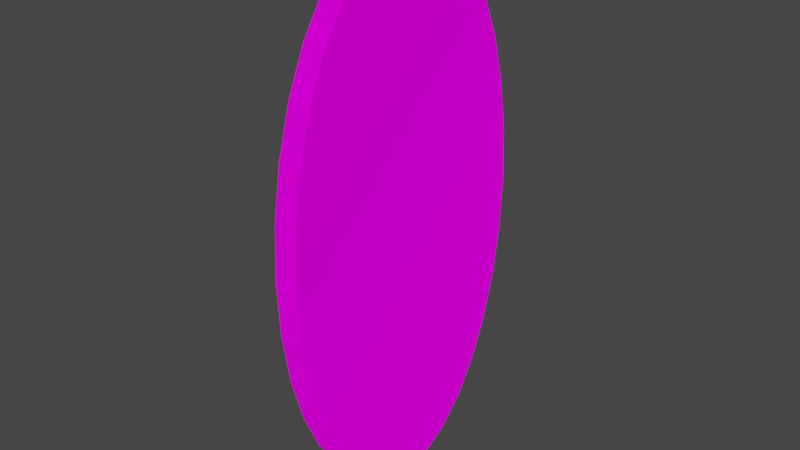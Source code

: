 # Source: blend.blend  (saved by Blender 2.80.75; exported with 4.5.12 LTS)
import bpy
from mathutils import Matrix  # noqa: F401  (used for matrix-valued properties, if any)

bpy.ops.wm.read_factory_settings(use_empty=True)
scene = bpy.context.scene
scene.name = 'Scene'

# ---- collections
col_collection = bpy.data.collections.new('Collection'); scene.collection.children.link(col_collection)

# ---- images (referenced by path relative to the original .blend; pixels are not part of the script)
import os
ASSET_DIR = os.environ.get("B2B_ASSET_DIR", "")  # directory of the original .blend (textures are referenced by path, not embedded)
HERE = os.path.dirname(os.path.abspath(__file__))  # packed textures are extracted next to this script under _unpacked/

def load_image(name, relpath, width, height, colorspace="sRGB"):
    """Load a texture the original file referenced (path relative to the .blend, or extracted next to this script)."""
    p = next((c for c in (os.path.join(HERE, relpath), os.path.join(ASSET_DIR, relpath)) if relpath and os.path.exists(c)), "")
    if p:
        img = bpy.data.images.load(p, check_existing=True)
        img.name = name
    else:  # same state as the original file: an image datablock whose file is absent (Cycles renders it pink)
        img = bpy.data.images.new(name, width, height)
        img.source = "FILE"
        img.filepath = "//" + (relpath or name)
    img.colorspace_settings.name = colorspace
    return img
img_27516_2_portal_photos_png = load_image('27516-2-portal-photos.png', '27516-2-portal-photos.png', 1024, 1024, 'sRGB')

# ---- materials (node trees are filled in below, after node groups)
mat_material_001 = bpy.data.materials.new('Material.001')
mat_material_001.use_transparent_shadow = False

# ---- material node trees
mat_material_001.use_nodes = True; mat_material_001.node_tree.nodes.clear()
_N = mat_material_001.node_tree.nodes; _L = mat_material_001.node_tree.links
n0 = _N.new('ShaderNodeOutputMaterial'); n0.name = 'Material Output'; n0.location = (300, 300)
n1 = _N.new('ShaderNodeBsdfDiffuse'); n1.name = 'Diffuse BSDF'; n1.location = (10, 300)
n1.inputs[1].default_value = 0.5
n2 = _N.new('ShaderNodeTexImage'); n2.name = 'Image Texture'; n2.location = (-280, 280)
n2.image = img_27516_2_portal_photos_png
_L.new(n1.outputs[0], n0.inputs[0])
_L.new(n2.outputs[0], n1.inputs[0])
n0.is_active_output = True

# ---- world
world_world = bpy.data.worlds.new('World'); scene.world = world_world
world_world.use_nodes = True; world_world.node_tree.nodes.clear()
_N = world_world.node_tree.nodes; _L = world_world.node_tree.links
n0 = _N.new('ShaderNodeOutputWorld'); n0.name = 'World Output'; n0.location = (300, 300)
n1 = _N.new('ShaderNodeBackground'); n1.name = 'Background'; n1.location = (10, 300)
n1.inputs[0].default_value = (0.05088, 0.05088, 0.05088, 1.0)
_L.new(n1.outputs[0], n0.inputs[0])
n0.is_active_output = True
world_world.color = (0.05088, 0.05088, 0.05088)
world_world.use_sun_shadow = False
world_world.sun_shadow_jitter_overblur = 0.0

# ---- meshes
me_circle = bpy.data.meshes.new('Circle')
me_circle.from_pydata([(1.083e-07, 1.0, -8.178e-15), (-0.3665, 0.9808, 1.294e-08), (-0.7189, 0.9239, 2.538e-08), (-1.044, 0.8315, 3.685e-08), (-1.328, 0.7071, 4.69e-08), (-1.562, 0.5556, 5.515e-08), (-1.736, 0.3827, 6.128e-08), (-1.843, 0.1951, 6.506e-08), (-1.879, 7.55e-08, 6.633e-08), (-1.843, -0.1951, 6.506e-08), (-1.736, -0.3827, 6.128e-08), (-1.562, -0.5556, 5.515e-08), (-1.328, -0.7071, 4.69e-08), (-1.044, -0.8315, 3.685e-08), (-0.7189, -0.9239, 2.538e-08), (-0.3665, -0.9808, 1.294e-08), (7.204e-07, -1.0, -2.979e-14), (0.3665, -0.9808, -1.294e-08), (0.7189, -0.9239, -2.538e-08), (1.044, -0.8315, -3.685e-08), (1.328, -0.7071, -4.69e-08), (1.562, -0.5556, -5.515e-08), (1.736, -0.3827, -6.128e-08), (1.843, -0.1951, -6.506e-08), (1.879, 9.656e-07, -6.633e-08), (1.843, 0.1951, -6.506e-08), (1.736, 0.3827, -6.128e-08), (1.562, 0.5556, -5.515e-08), (1.328, 0.7071, -4.69e-08), (1.044, 0.8315, -3.685e-08), (0.7189, 0.9239, -2.538e-08), (0.3665, 0.9808, -1.294e-08), (1.204e-07, 1.0, 0.1594), (-0.3665, 0.9808, 0.1594), (-0.7189, 0.9239, 0.1594), (-1.044, 0.8315, 0.1594), (-1.328, 0.7071, 0.1594), (-1.562, 0.5556, 0.1594), (-1.736, 0.3827, 0.1594), (-1.843, 0.1951, 0.1594), (-1.879, 7.55e-08, 0.1594), (-1.843, -0.1951, 0.1594), (-1.736, -0.3827, 0.1594), (-1.562, -0.5556, 0.1594), (-1.328, -0.7071, 0.1594), (-1.044, -0.8315, 0.1594), (-0.7189, -0.9239, 0.1594), (-0.3665, -0.9808, 0.1594), (7.325e-07, -1.0, 0.1594), (0.3665, -0.9808, 0.1594), (0.7189, -0.9239, 0.1594), (1.044, -0.8315, 0.1594), (1.328, -0.7071, 0.1594), (1.562, -0.5556, 0.1594), (1.736, -0.3827, 0.1594), (1.843, -0.1951, 0.1594), (1.879, 9.656e-07, 0.1594), (1.843, 0.1951, 0.1594), (1.736, 0.3827, 0.1594), (1.562, 0.5556, 0.1594), (1.328, 0.7071, 0.1594), (1.044, 0.8315, 0.1594), (0.7189, 0.9239, 0.1594), (0.3665, 0.9808, 0.1594)], [], [(13, 45, 44, 12), (27, 59, 58, 26), (14, 46, 45, 13), (1, 33, 32, 0), (28, 60, 59, 27), (15, 47, 46, 14), (2, 34, 33, 1), (29, 61, 60, 28), (16, 48, 47, 15), (3, 35, 34, 2), (30, 62, 61, 29), (17, 49, 48, 16), (4, 36, 35, 3), (31, 63, 62, 30), (18, 50, 49, 17), (5, 37, 36, 4), (0, 32, 63, 31), (19, 51, 50, 18), (6, 38, 37, 5), (20, 52, 51, 19), (7, 39, 38, 6), (21, 53, 52, 20), (8, 40, 39, 7), (22, 54, 53, 21), (9, 41, 40, 8), (23, 55, 54, 22), (10, 42, 41, 9), (24, 56, 55, 23), (11, 43, 42, 10), (25, 57, 56, 24), (12, 44, 43, 11), (26, 58, 57, 25), (33, 34, 35, 36, 37, 38, 39, 40, 41, 42, 43, 44, 45, 46, 47, 48, 49, 50, 51, 52, 53, 54, 55, 56, 57, 58, 59, 60, 61, 62, 63, 32), (1, 0, 31, 30, 29, 28, 27, 26, 25, 24, 23, 22, 21, 20, 19, 18, 17, 16, 15, 14, 13, 12, 11, 10, 9, 8, 7, 6, 5, 4, 3, 2)])
_uv = me_circle.uv_layers.new(name='UVMap')
_uv.uv.foreach_set('vector', [0.6257, 0.6276, 0.6516, 0.6368, 0.6253, 0.6774, 0.6011, 0.6648, 0.4251, 0.2678, 0.404, 0.2518, 0.44, 0.2266, 0.4551, 0.2465, 0.6448, 0.5845, 0.6717, 0.5908, 0.6516, 0.6368, 0.6257, 0.6276, 0.3342, 0.5242, 0.3066, 0.5253, 0.3066, 0.4735, 0.3342, 0.4748, 0.3974, 0.2982, 0.373, 0.2859, 0.404, 0.2518, 0.4251, 0.2678, 0.658, 0.5375, 0.6854, 0.5412, 0.6717, 0.5908, 0.6448, 0.5845, 0.3409, 0.5719, 0.3135, 0.5756, 0.3066, 0.5253, 0.3342, 0.5242, 0.3732, 0.3357, 0.3473, 0.3266, 0.373, 0.2859, 0.3974, 0.2982, 0.6647, 0.4884, 0.6924, 0.4896, 0.6854, 0.5412, 0.658, 0.5375, 0.3541, 0.6159, 0.3274, 0.6224, 0.3135, 0.5756, 0.3409, 0.5719, 0.354, 0.3787, 0.3272, 0.3724, 0.3473, 0.3266, 0.3732, 0.3357, 0.6647, 0.439, 0.6924, 0.4378, 0.6924, 0.4896, 0.6647, 0.4884, 0.3728, 0.6547, 0.3475, 0.6644, 0.3274, 0.6224, 0.3541, 0.6159, 0.3409, 0.4257, 0.3135, 0.4219, 0.3272, 0.3724, 0.354, 0.3787, 0.658, 0.3912, 0.6854, 0.3875, 0.6924, 0.4378, 0.6647, 0.439, 0.3963, 0.6864, 0.3736, 0.6997, 0.3475, 0.6644, 0.3728, 0.6547, 0.3342, 0.4748, 0.3066, 0.4735, 0.3135, 0.4219, 0.3409, 0.4257, 0.645, 0.3472, 0.6716, 0.3406, 0.6854, 0.3875, 0.658, 0.3912, 0.4231, 0.7101, 0.4046, 0.7272, 0.3736, 0.6997, 0.3963, 0.6864, 0.626, 0.3086, 0.6512, 0.2987, 0.6716, 0.3406, 0.645, 0.3472, 0.4516, 0.7252, 0.4396, 0.7457, 0.4046, 0.7272, 0.4231, 0.7101, 0.6023, 0.2769, 0.6249, 0.2634, 0.6512, 0.2987, 0.626, 0.3086, 0.4808, 0.7315, 0.4778, 0.7541, 0.4396, 0.7457, 0.4516, 0.7252, 0.5751, 0.2536, 0.5933, 0.2361, 0.6249, 0.2634, 0.6023, 0.2769, 0.511, 0.7286, 0.5179, 0.7512, 0.4778, 0.7541, 0.4808, 0.7315, 0.546, 0.2389, 0.5577, 0.2181, 0.5933, 0.2361, 0.5751, 0.2536, 0.5419, 0.7164, 0.5574, 0.7365, 0.5179, 0.7512, 0.511, 0.7286, 0.5162, 0.2326, 0.5194, 0.2099, 0.5577, 0.2181, 0.546, 0.2389, 0.5726, 0.6949, 0.5937, 0.7112, 0.5574, 0.7365, 0.5419, 0.7164, 0.4859, 0.2349, 0.4794, 0.2124, 0.5194, 0.2099, 0.5162, 0.2326, 0.6011, 0.6648, 0.6253, 0.6774, 0.5937, 0.7112, 0.5726, 0.6949, 0.4551, 0.2465, 0.44, 0.2266, 0.4794, 0.2124, 0.4859, 0.2349, 0.1849, 0.4111, 0.2112, 0.3317, 0.2493, 0.259, 0.2978, 0.1958, 0.3549, 0.1445, 0.4183, 0.1071, 0.4857, 0.08507, 0.5543, 0.07919, 0.6217, 0.08972, 0.6851, 0.1162, 0.7422, 0.1577, 0.7907, 0.2126, 0.8288, 0.2788, 0.8551, 0.3537, 0.8685, 0.4344, 0.8685, 0.5179, 0.8551, 0.6009, 0.8288, 0.6803, 0.7907, 0.753, 0.7422, 0.8162, 0.6851, 0.8675, 0.6217, 0.9049, 0.5543, 0.9269, 0.4857, 0.9328, 0.4183, 0.9223, 0.3549, 0.8958, 0.2978, 0.8543, 0.2493, 0.7994, 0.2112, 0.7332, 0.1849, 0.6583, 0.1715, 0.5776, 0.1715, 0.4941, 0.1662, 0.4127, 0.1597, 0.4993, 0.1665, 0.5857, 0.1865, 0.6686, 0.2188, 0.7448, 0.2622, 0.8113, 0.315, 0.8657, 0.3753, 0.9057, 0.4406, 0.93, 0.5084, 0.9375, 0.5763, 0.9279, 0.6415, 0.9017, 0.7015, 0.8598, 0.7541, 0.8038, 0.7972, 0.736, 0.8292, 0.6588, 0.8488, 0.5753, 0.8553, 0.4887, 0.8485, 0.4023, 0.8285, 0.3194, 0.7962, 0.2432, 0.7528, 0.1767, 0.7, 0.1223, 0.6397, 0.08225, 0.5744, 0.05801, 0.5066, 0.05053, 0.4387, 0.06009, 0.3735, 0.08632, 0.3135, 0.1282, 0.2609, 0.1842, 0.2178, 0.252, 0.1858, 0.3292])
me_circle.materials.append(mat_material_001)
me_circle.use_remesh_preserve_volume = False
me_circle.use_remesh_preserve_attributes = False
me_circle.use_mirror_vertex_groups = False
me_circle.update()

# ---- objects
ob_circle = bpy.data.objects.new('Circle', me_circle)

# ---- transforms, parenting, visibility, modifiers, constraints
ob_circle.location = (0.0, 0.0, 0.0)
ob_circle.rotation_euler = (-0.0, 1.571, 0.0)
ob_circle.lineart.crease_threshold = 0.0

# ---- collection membership
col_collection.objects.link(ob_circle)

# ---- scene / render settings (as saved in the file)
scene.frame_start = 1; scene.frame_end = 250; scene.frame_set(1)
scene.render.engine = 'BLENDER_EEVEE_NEXT'
scene.cycles.use_denoising = False
scene.cycles.samples = 128
scene.cycles.sampling_pattern = 'TABULATED_SOBOL'
scene.cycles.use_adaptive_sampling = False
scene.cycles.use_light_tree = False
scene.view_settings.view_transform = 'Filmic'
bpy.context.view_layer.update()

# ---- added for rendering (the .blend has no active camera and no usable light): camera, sun
cam_auto = bpy.data.cameras.new('AutoCamera')
cam_auto.lens = 50.0
cam_auto.sensor_width = 36.0
cam_auto.clip_end = 1000.0
ob_auto_camera = bpy.data.objects.new('AutoCamera', cam_auto)
scene.collection.objects.link(ob_auto_camera)
ob_auto_camera.location = (4.02057, -4.72903, 3.15269)
ob_auto_camera.rotation_euler = (1.09748, -7.21219e-08, 0.694738)
scene.camera = ob_auto_camera
light_auto_sun = bpy.data.lights.new('AutoSun', 'SUN')
light_auto_sun.energy = 3.0
light_auto_sun.angle = 0.0523599
ob_auto_sun = bpy.data.objects.new('AutoSun', light_auto_sun)
scene.collection.objects.link(ob_auto_sun)
ob_auto_sun.rotation_euler = (0.872665, 0.174533, 0.523599)
bpy.context.view_layer.update()
